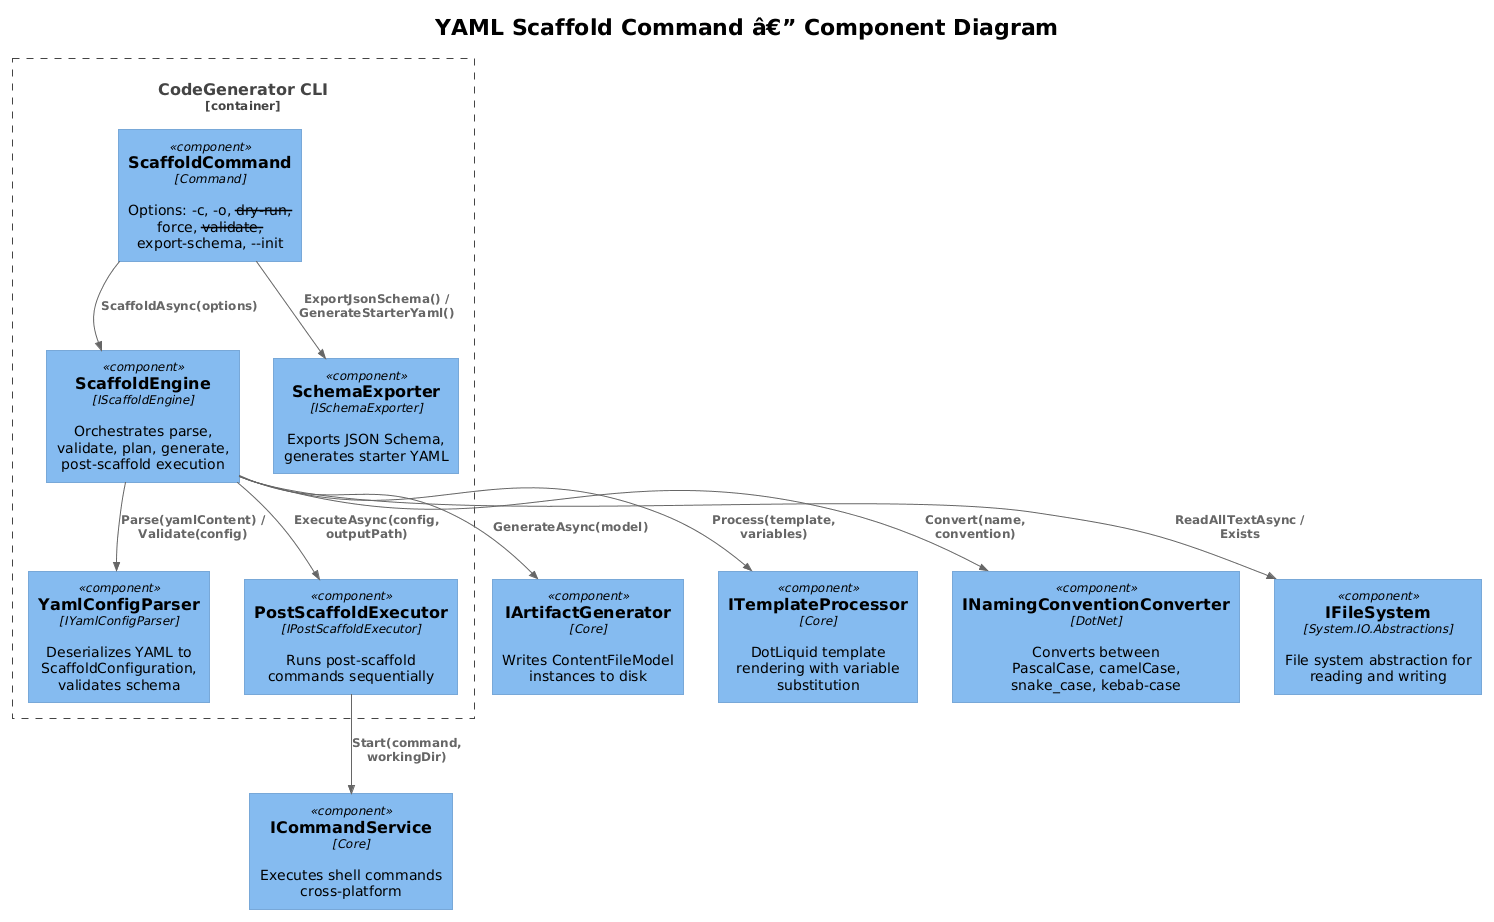

The diagram above was rendered by PlantUML. Its source (embedded in the PNG):
@startuml
!theme plain
!include <C4/C4_Component>

title YAML Scaffold Command â€” Component Diagram

Container_Boundary(cli, "CodeGenerator CLI") {
    Component(scaffold_cmd, "ScaffoldCommand", "Command", "Options: -c, -o, --dry-run, --force, --validate, --export-schema, --init")
    Component(scaffold_engine, "ScaffoldEngine", "IScaffoldEngine", "Orchestrates parse, validate, plan, generate, post-scaffold execution")
    Component(yaml_parser, "YamlConfigParser", "IYamlConfigParser", "Deserializes YAML to ScaffoldConfiguration, validates schema")
    Component(schema_exporter, "SchemaExporter", "ISchemaExporter", "Exports JSON Schema, generates starter YAML")
    Component(post_executor, "PostScaffoldExecutor", "IPostScaffoldExecutor", "Runs post-scaffold commands sequentially")
}

Component(artifact_gen, "IArtifactGenerator", "Core", "Writes ContentFileModel instances to disk")
Component(cmd_svc, "ICommandService", "Core", "Executes shell commands cross-platform")
Component(template_proc, "ITemplateProcessor", "Core", "DotLiquid template rendering with variable substitution")
Component(naming_conv, "INamingConventionConverter", "DotNet", "Converts between PascalCase, camelCase, snake_case, kebab-case")
Component(file_sys, "IFileSystem", "System.IO.Abstractions", "File system abstraction for reading and writing")

Rel(scaffold_cmd, scaffold_engine, "ScaffoldAsync(options)")
Rel(scaffold_cmd, schema_exporter, "ExportJsonSchema() / GenerateStarterYaml()")
Rel(scaffold_engine, yaml_parser, "Parse(yamlContent) / Validate(config)")
Rel(scaffold_engine, artifact_gen, "GenerateAsync(model)")
Rel(scaffold_engine, template_proc, "Process(template, variables)")
Rel(scaffold_engine, naming_conv, "Convert(name, convention)")
Rel(scaffold_engine, file_sys, "ReadAllTextAsync / Exists")
Rel(scaffold_engine, post_executor, "ExecuteAsync(config, outputPath)")
Rel(post_executor, cmd_svc, "Start(command, workingDir)")
@enduml